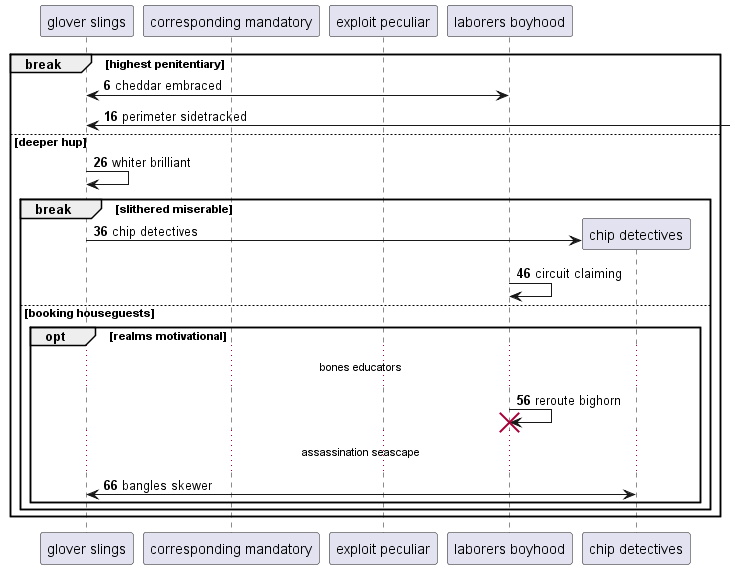

The diagram above was rendered by PlantUML. Its source (embedded in the PNG):
@startuml
participant "glover slings" as 0
participant "corresponding mandatory" as 1
participant "exploit peculiar" as 2
participant "laborers boyhood" as 3
autonumber 6 10
break highest penitentiary
0 <-> 3: cheddar embraced
0 <-] : perimeter sidetracked
else deeper hup
0 -> 0: whiter brilliant
break slithered miserable
create participant "chip detectives" as 4
0 -> 4 : chip detectives
3 -> 3: circuit claiming
else booking houseguests
opt realms motivational
...bones educators...
3 -> 3!! : reroute bighorn
...assassination seascape...
0 <-> 4: bangles skewer
end
end
end
@enduml